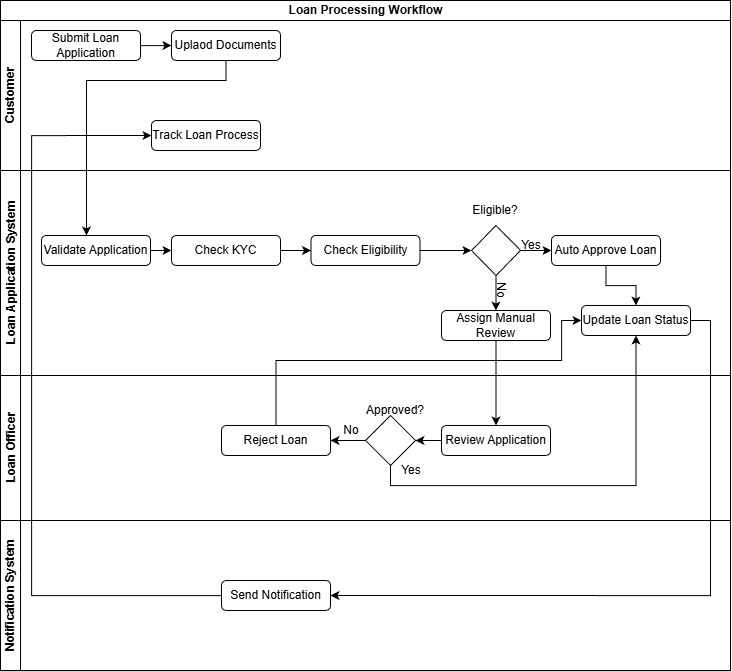

The diagram above was exported from draw.io. Its source (the exported page's mxGraphModel, read from the mxfile embedded in the PNG):
<mxGraphModel dx="1429" dy="820" grid="1" gridSize="10" guides="1" tooltips="1" connect="1" arrows="1" fold="1" page="1" pageScale="1" pageWidth="827" pageHeight="1169" background="#ffffff" math="0" shadow="0">
  <root>
    <mxCell id="0" />
    <mxCell id="1" parent="0" />
    <mxCell id="f740mB9eNd5jnDnpWe7H-1" parent="1" style="swimlane;childLayout=stackLayout;resizeParent=1;resizeParentMax=0;horizontal=1;startSize=20;horizontalStack=0;html=1;" value="Loan Processing Workflow" vertex="1">
      <mxGeometry height="520" width="730" x="49" y="60" as="geometry" />
    </mxCell>
    <mxCell id="f740mB9eNd5jnDnpWe7H-2" parent="f740mB9eNd5jnDnpWe7H-1" style="swimlane;startSize=20;horizontal=0;html=1;" value="Customer" vertex="1">
      <mxGeometry height="150" width="730" y="20" as="geometry" />
    </mxCell>
    <mxCell id="f740mB9eNd5jnDnpWe7H-12" edge="1" parent="f740mB9eNd5jnDnpWe7H-2" source="f740mB9eNd5jnDnpWe7H-10" style="edgeStyle=orthogonalEdgeStyle;rounded=0;orthogonalLoop=1;jettySize=auto;html=1;" target="f740mB9eNd5jnDnpWe7H-11" value="">
      <mxGeometry relative="1" as="geometry" />
    </mxCell>
    <mxCell id="f740mB9eNd5jnDnpWe7H-10" parent="f740mB9eNd5jnDnpWe7H-2" style="rounded=1;whiteSpace=wrap;html=1;" value="Submit Loan Application" vertex="1">
      <mxGeometry height="30" width="109" x="31" y="10" as="geometry" />
    </mxCell>
    <mxCell id="f740mB9eNd5jnDnpWe7H-11" parent="f740mB9eNd5jnDnpWe7H-2" style="rounded=1;whiteSpace=wrap;html=1;" value="Uplaod Documents" vertex="1">
      <mxGeometry height="30" width="109" x="171" y="10" as="geometry" />
    </mxCell>
    <mxCell id="f740mB9eNd5jnDnpWe7H-50" parent="f740mB9eNd5jnDnpWe7H-2" style="rounded=1;whiteSpace=wrap;html=1;" value="Track Loan Process" vertex="1">
      <mxGeometry height="30" width="109" x="151" y="100" as="geometry" />
    </mxCell>
    <mxCell id="f740mB9eNd5jnDnpWe7H-3" parent="f740mB9eNd5jnDnpWe7H-1" style="swimlane;startSize=20;horizontal=0;html=1;" value="Loan Application System" vertex="1">
      <mxGeometry height="205" width="730" y="170" as="geometry" />
    </mxCell>
    <mxCell id="f740mB9eNd5jnDnpWe7H-18" edge="1" parent="f740mB9eNd5jnDnpWe7H-3" source="f740mB9eNd5jnDnpWe7H-15" style="edgeStyle=orthogonalEdgeStyle;rounded=0;orthogonalLoop=1;jettySize=auto;html=1;" target="f740mB9eNd5jnDnpWe7H-17" value="">
      <mxGeometry relative="1" as="geometry" />
    </mxCell>
    <mxCell id="f740mB9eNd5jnDnpWe7H-15" parent="f740mB9eNd5jnDnpWe7H-3" style="rounded=1;whiteSpace=wrap;html=1;" value="Validate Application" vertex="1">
      <mxGeometry height="30" width="109" x="41" y="65" as="geometry" />
    </mxCell>
    <mxCell id="f740mB9eNd5jnDnpWe7H-20" edge="1" parent="f740mB9eNd5jnDnpWe7H-3" source="f740mB9eNd5jnDnpWe7H-17" style="edgeStyle=orthogonalEdgeStyle;rounded=0;orthogonalLoop=1;jettySize=auto;html=1;" target="f740mB9eNd5jnDnpWe7H-19" value="">
      <mxGeometry relative="1" as="geometry" />
    </mxCell>
    <mxCell id="f740mB9eNd5jnDnpWe7H-17" parent="f740mB9eNd5jnDnpWe7H-3" style="rounded=1;whiteSpace=wrap;html=1;" value="Check KYC" vertex="1">
      <mxGeometry height="30" width="109" x="171" y="65" as="geometry" />
    </mxCell>
    <mxCell id="f740mB9eNd5jnDnpWe7H-22" edge="1" parent="f740mB9eNd5jnDnpWe7H-3" source="f740mB9eNd5jnDnpWe7H-19" style="edgeStyle=orthogonalEdgeStyle;rounded=0;orthogonalLoop=1;jettySize=auto;html=1;entryX=0;entryY=0.5;entryDx=0;entryDy=0;" target="f740mB9eNd5jnDnpWe7H-21">
      <mxGeometry relative="1" as="geometry" />
    </mxCell>
    <mxCell id="f740mB9eNd5jnDnpWe7H-19" parent="f740mB9eNd5jnDnpWe7H-3" style="rounded=1;whiteSpace=wrap;html=1;" value="Check Eligibility" vertex="1">
      <mxGeometry height="30" width="109" x="310.5" y="65" as="geometry" />
    </mxCell>
    <mxCell id="f740mB9eNd5jnDnpWe7H-24" edge="1" parent="f740mB9eNd5jnDnpWe7H-3" source="f740mB9eNd5jnDnpWe7H-21" style="edgeStyle=orthogonalEdgeStyle;rounded=0;orthogonalLoop=1;jettySize=auto;html=1;entryX=0;entryY=0.5;entryDx=0;entryDy=0;" target="f740mB9eNd5jnDnpWe7H-23">
      <mxGeometry relative="1" as="geometry" />
    </mxCell>
    <mxCell id="f740mB9eNd5jnDnpWe7H-29" edge="1" parent="f740mB9eNd5jnDnpWe7H-3" source="f740mB9eNd5jnDnpWe7H-21" style="edgeStyle=orthogonalEdgeStyle;rounded=0;orthogonalLoop=1;jettySize=auto;html=1;" target="f740mB9eNd5jnDnpWe7H-28" value="">
      <mxGeometry relative="1" as="geometry" />
    </mxCell>
    <mxCell id="f740mB9eNd5jnDnpWe7H-21" parent="f740mB9eNd5jnDnpWe7H-3" style="rhombus;whiteSpace=wrap;html=1;" value="" vertex="1">
      <mxGeometry height="50" width="49" x="471" y="55" as="geometry" />
    </mxCell>
    <mxCell id="f740mB9eNd5jnDnpWe7H-37" edge="1" parent="f740mB9eNd5jnDnpWe7H-3" source="f740mB9eNd5jnDnpWe7H-23" style="edgeStyle=orthogonalEdgeStyle;rounded=0;orthogonalLoop=1;jettySize=auto;html=1;" target="f740mB9eNd5jnDnpWe7H-36" value="">
      <mxGeometry relative="1" as="geometry" />
    </mxCell>
    <mxCell id="f740mB9eNd5jnDnpWe7H-23" parent="f740mB9eNd5jnDnpWe7H-3" style="rounded=1;whiteSpace=wrap;html=1;" value="Auto Approve Loan" vertex="1">
      <mxGeometry height="30" width="109" x="551" y="65" as="geometry" />
    </mxCell>
    <mxCell id="f740mB9eNd5jnDnpWe7H-25" parent="f740mB9eNd5jnDnpWe7H-3" style="text;html=1;whiteSpace=wrap;strokeColor=none;fillColor=none;align=center;verticalAlign=middle;rounded=0;" value="Yes" vertex="1">
      <mxGeometry height="30" width="60" x="501" y="60" as="geometry" />
    </mxCell>
    <mxCell id="f740mB9eNd5jnDnpWe7H-26" parent="f740mB9eNd5jnDnpWe7H-3" style="text;html=1;whiteSpace=wrap;strokeColor=none;fillColor=none;align=center;verticalAlign=middle;rounded=0;" value="Eligible?" vertex="1">
      <mxGeometry height="30" width="94.5" x="448.25" y="25" as="geometry" />
    </mxCell>
    <mxCell id="f740mB9eNd5jnDnpWe7H-28" parent="f740mB9eNd5jnDnpWe7H-3" style="rounded=1;whiteSpace=wrap;html=1;" value="Assign Manual Review" vertex="1">
      <mxGeometry height="30" width="109" x="441" y="140" as="geometry" />
    </mxCell>
    <mxCell id="f740mB9eNd5jnDnpWe7H-30" parent="f740mB9eNd5jnDnpWe7H-3" style="text;html=1;whiteSpace=wrap;strokeColor=none;fillColor=none;align=center;verticalAlign=middle;rounded=0;rotation=90;" value="No" vertex="1">
      <mxGeometry height="30" width="60" x="471" y="105" as="geometry" />
    </mxCell>
    <mxCell id="f740mB9eNd5jnDnpWe7H-36" parent="f740mB9eNd5jnDnpWe7H-3" style="rounded=1;whiteSpace=wrap;html=1;" value="Update Loan Status" vertex="1">
      <mxGeometry height="30" width="109" x="581" y="135" as="geometry" />
    </mxCell>
    <mxCell id="f740mB9eNd5jnDnpWe7H-16" edge="1" parent="f740mB9eNd5jnDnpWe7H-1" source="f740mB9eNd5jnDnpWe7H-11" style="edgeStyle=orthogonalEdgeStyle;rounded=0;orthogonalLoop=1;jettySize=auto;html=1;" target="f740mB9eNd5jnDnpWe7H-15" value="">
      <mxGeometry relative="1" as="geometry">
        <Array as="points">
          <mxPoint x="226" y="80" />
          <mxPoint x="86" y="80" />
        </Array>
      </mxGeometry>
    </mxCell>
    <mxCell id="f740mB9eNd5jnDnpWe7H-32" edge="1" parent="f740mB9eNd5jnDnpWe7H-1" source="f740mB9eNd5jnDnpWe7H-28" style="edgeStyle=orthogonalEdgeStyle;rounded=0;orthogonalLoop=1;jettySize=auto;html=1;" target="f740mB9eNd5jnDnpWe7H-31" value="">
      <mxGeometry relative="1" as="geometry" />
    </mxCell>
    <mxCell id="f740mB9eNd5jnDnpWe7H-53" edge="1" parent="f740mB9eNd5jnDnpWe7H-1" source="f740mB9eNd5jnDnpWe7H-40" style="edgeStyle=orthogonalEdgeStyle;rounded=0;orthogonalLoop=1;jettySize=auto;html=1;entryX=0;entryY=0.5;entryDx=0;entryDy=0;" target="f740mB9eNd5jnDnpWe7H-36">
      <mxGeometry relative="1" as="geometry">
        <Array as="points">
          <mxPoint x="276" y="360" />
          <mxPoint x="561" y="360" />
          <mxPoint x="561" y="320" />
        </Array>
      </mxGeometry>
    </mxCell>
    <mxCell id="f740mB9eNd5jnDnpWe7H-4" parent="f740mB9eNd5jnDnpWe7H-1" style="swimlane;startSize=20;horizontal=0;html=1;" value="Loan Officer" vertex="1">
      <mxGeometry height="145" width="730" y="375" as="geometry" />
    </mxCell>
    <mxCell id="f740mB9eNd5jnDnpWe7H-34" edge="1" parent="f740mB9eNd5jnDnpWe7H-4" source="f740mB9eNd5jnDnpWe7H-31" style="edgeStyle=orthogonalEdgeStyle;rounded=0;orthogonalLoop=1;jettySize=auto;html=1;" target="f740mB9eNd5jnDnpWe7H-33" value="">
      <mxGeometry relative="1" as="geometry" />
    </mxCell>
    <mxCell id="f740mB9eNd5jnDnpWe7H-31" parent="f740mB9eNd5jnDnpWe7H-4" style="rounded=1;whiteSpace=wrap;html=1;" value="Review Application" vertex="1">
      <mxGeometry height="30" width="109" x="441" y="50" as="geometry" />
    </mxCell>
    <mxCell id="f740mB9eNd5jnDnpWe7H-41" edge="1" parent="f740mB9eNd5jnDnpWe7H-4" source="f740mB9eNd5jnDnpWe7H-33" style="edgeStyle=orthogonalEdgeStyle;rounded=0;orthogonalLoop=1;jettySize=auto;html=1;" target="f740mB9eNd5jnDnpWe7H-40" value="">
      <mxGeometry relative="1" as="geometry" />
    </mxCell>
    <mxCell id="f740mB9eNd5jnDnpWe7H-33" parent="f740mB9eNd5jnDnpWe7H-4" style="rhombus;whiteSpace=wrap;html=1;" value="" vertex="1">
      <mxGeometry height="50" width="50" x="365" y="40" as="geometry" />
    </mxCell>
    <mxCell id="f740mB9eNd5jnDnpWe7H-35" parent="f740mB9eNd5jnDnpWe7H-4" style="text;html=1;whiteSpace=wrap;strokeColor=none;fillColor=none;align=center;verticalAlign=middle;rounded=0;" value="Approved?" vertex="1">
      <mxGeometry height="30" width="60" x="365" y="20" as="geometry" />
    </mxCell>
    <mxCell id="f740mB9eNd5jnDnpWe7H-39" parent="f740mB9eNd5jnDnpWe7H-4" style="text;html=1;whiteSpace=wrap;strokeColor=none;fillColor=none;align=center;verticalAlign=middle;rounded=0;" value="Yes" vertex="1">
      <mxGeometry height="30" width="60" x="381" y="80" as="geometry" />
    </mxCell>
    <mxCell id="f740mB9eNd5jnDnpWe7H-40" parent="f740mB9eNd5jnDnpWe7H-4" style="rounded=1;whiteSpace=wrap;html=1;" value="Reject Loan" vertex="1">
      <mxGeometry height="30" width="109" x="221" y="50" as="geometry" />
    </mxCell>
    <mxCell id="f740mB9eNd5jnDnpWe7H-49" parent="f740mB9eNd5jnDnpWe7H-4" style="text;html=1;whiteSpace=wrap;strokeColor=none;fillColor=none;align=center;verticalAlign=middle;rounded=0;" value="No" vertex="1">
      <mxGeometry height="30" width="60" x="321" y="40" as="geometry" />
    </mxCell>
    <mxCell id="f740mB9eNd5jnDnpWe7H-57" edge="1" parent="f740mB9eNd5jnDnpWe7H-1" source="f740mB9eNd5jnDnpWe7H-33" style="edgeStyle=orthogonalEdgeStyle;rounded=0;orthogonalLoop=1;jettySize=auto;html=1;exitX=0.5;exitY=1;exitDx=0;exitDy=0;entryX=0.5;entryY=1;entryDx=0;entryDy=0;" target="f740mB9eNd5jnDnpWe7H-36">
      <mxGeometry relative="1" as="geometry" />
    </mxCell>
    <mxCell id="f740mB9eNd5jnDnpWe7H-7" parent="1" style="swimlane;startSize=20;horizontal=0;html=1;whiteSpace=wrap;" value="Notification System" vertex="1">
      <mxGeometry height="150" width="730" x="49" y="580" as="geometry" />
    </mxCell>
    <mxCell id="f740mB9eNd5jnDnpWe7H-43" parent="f740mB9eNd5jnDnpWe7H-7" style="rounded=1;whiteSpace=wrap;html=1;" value="Send Notification" vertex="1">
      <mxGeometry height="30" width="109" x="221" y="60" as="geometry" />
    </mxCell>
    <mxCell id="f740mB9eNd5jnDnpWe7H-46" edge="1" parent="1" source="f740mB9eNd5jnDnpWe7H-36" style="edgeStyle=orthogonalEdgeStyle;rounded=0;orthogonalLoop=1;jettySize=auto;html=1;entryX=1;entryY=0.5;entryDx=0;entryDy=0;exitX=1;exitY=0.5;exitDx=0;exitDy=0;" target="f740mB9eNd5jnDnpWe7H-43">
      <mxGeometry relative="1" as="geometry" />
    </mxCell>
    <mxCell id="f740mB9eNd5jnDnpWe7H-59" edge="1" parent="1" source="f740mB9eNd5jnDnpWe7H-43" style="edgeStyle=orthogonalEdgeStyle;rounded=0;orthogonalLoop=1;jettySize=auto;html=1;entryX=0;entryY=0.5;entryDx=0;entryDy=0;" target="f740mB9eNd5jnDnpWe7H-50">
      <mxGeometry relative="1" as="geometry">
        <Array as="points">
          <mxPoint x="80" y="655" />
          <mxPoint x="80" y="195" />
        </Array>
      </mxGeometry>
    </mxCell>
  </root>
</mxGraphModel>